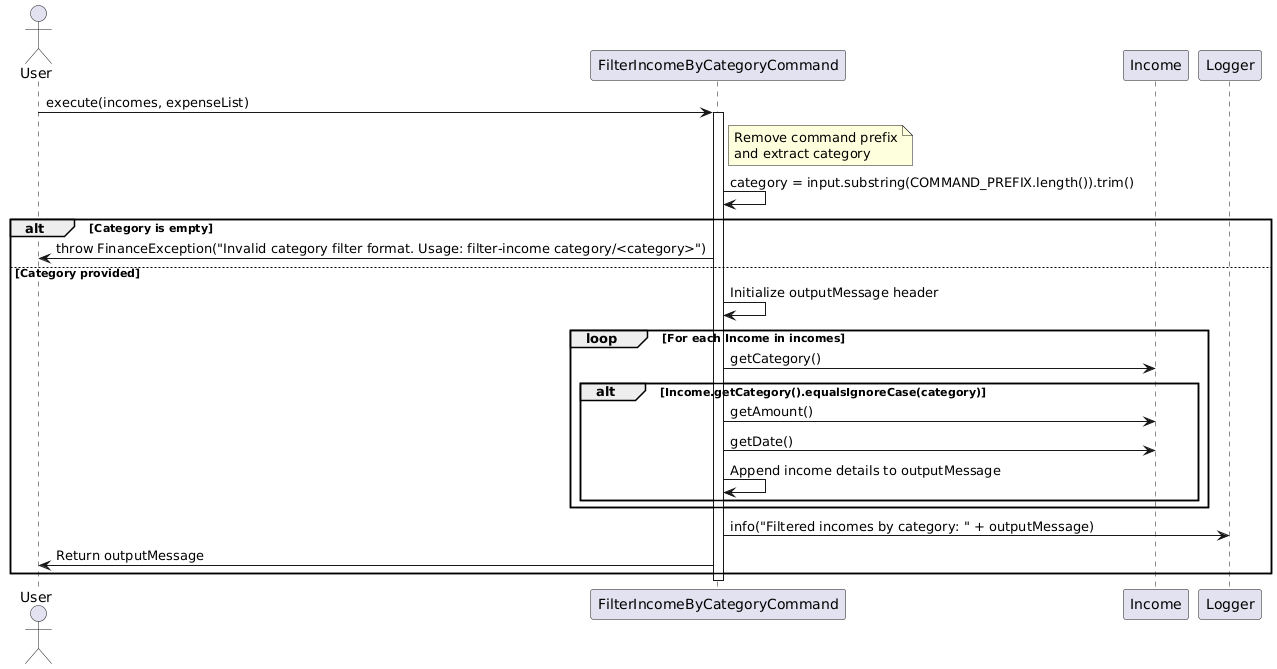

The diagram above was rendered by PlantUML. Its source (embedded in the PNG):
@startuml
actor User
participant "FilterIncomeByCategoryCommand" as Command
participant "Income" as Income
participant "Logger" as Logger

User -> Command: execute(incomes, expenseList)
activate Command
note right of Command: Remove command prefix\nand extract category
Command -> Command: category = input.substring(COMMAND_PREFIX.length()).trim()
alt Category is empty
    Command -> User: throw FinanceException("Invalid category filter format. Usage: filter-income category/<category>")
else Category provided
    Command -> Command: Initialize outputMessage header
    loop For each Income in incomes
        Command -> Income: getCategory()
        alt Income.getCategory().equalsIgnoreCase(category)
            Command -> Income: getAmount()
            Command -> Income: getDate()
            Command -> Command: Append income details to outputMessage
        end
    end
    Command -> Logger: info("Filtered incomes by category: " + outputMessage)
    Command -> User: Return outputMessage
end
deactivate Command
@enduml